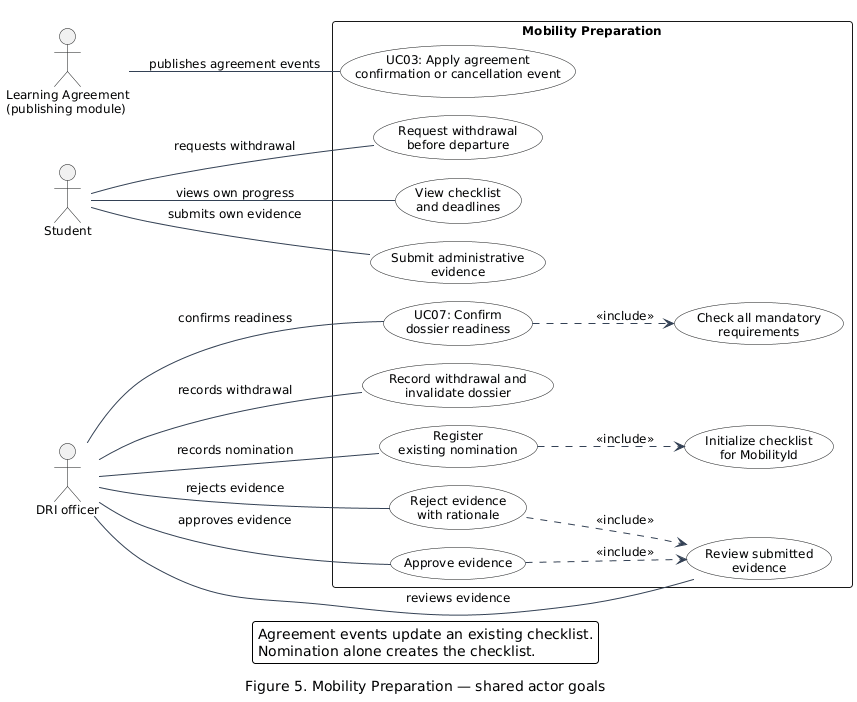

The diagram above was rendered by PlantUML. Its source (embedded in the PNG):
@startuml
title <color:white>Figure 5. Mobility Preparation — shared actor goals</color>
!pragma layout smetana
skinparam backgroundColor #FFFFFF
skinparam defaultFontName DejaVu Sans
skinparam defaultFontSize 12
skinparam shadowing false
skinparam roundcorner 6
skinparam ArrowColor #334155
skinparam noteBackgroundColor #FFF7DB
skinparam noteBorderColor #B99B41
skinparam nodesep 22
skinparam ranksep 30
skinparam usecaseBackgroundColor #F8FAFC
left to right direction
actor Student as S
actor "DRI officer" as D
actor "Learning Agreement\n(publishing module)" as LA
rectangle "Mobility Preparation" {
 usecase "Register\nexisting nomination" as Nominate
 usecase "Initialize checklist\nfor MobilityId" as Init
 usecase "View checklist\nand deadlines" as View
 usecase "Submit administrative\nevidence" as Upload
 usecase "Review submitted\nevidence" as Verify
 usecase "Approve evidence" as Approve
 usecase "Reject evidence\nwith rationale" as Reject
 usecase "UC03: Apply agreement\nconfirmation or cancellation event" as Sync
 usecase "UC07: Confirm\ndossier readiness" as Ready
 usecase "Check all mandatory\nrequirements" as Gate
 usecase "Request withdrawal\nbefore departure" as Withdraw
 usecase "Record withdrawal and\ninvalidate dossier" as Cancel
}
S -- View : views own progress
S -- Upload : submits own evidence
S -- Withdraw : requests withdrawal
D -- Nominate : records nomination
D -- Verify : reviews evidence
D -- Approve : approves evidence
D -- Reject : rejects evidence
D -- Ready : confirms readiness
D -- Cancel : records withdrawal
LA -- Sync : publishes agreement events
Nominate ..> Init : <<include>>
Approve ..> Verify : <<include>>
Reject ..> Verify : <<include>>
Ready ..> Gate : <<include>>
legend bottom
  Agreement events update an existing checklist.
  Nomination alone creates the checklist.
endlegend
caption Figure 5. Mobility Preparation — shared actor goals
@enduml